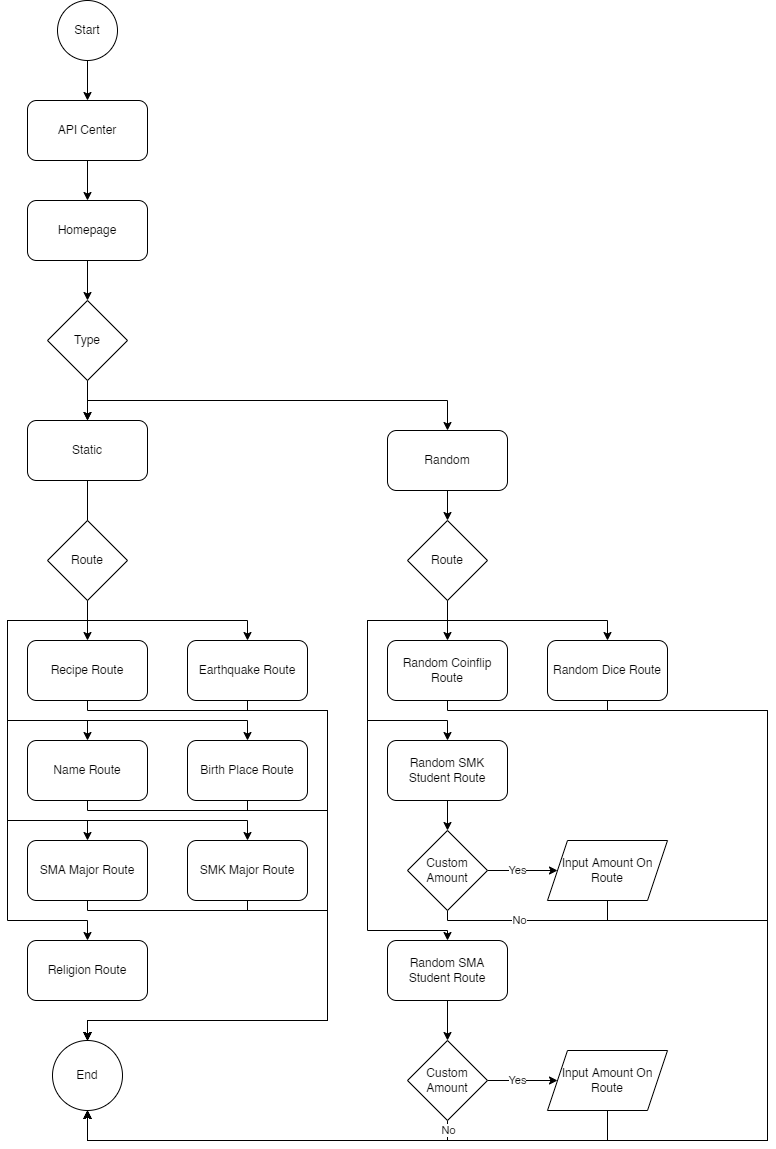

The diagram above was exported from draw.io. Its source (the exported page's mxGraphModel, read from the mxfile embedded in the PNG):
<mxGraphModel dx="2415" dy="1103" grid="1" gridSize="10" guides="1" tooltips="1" connect="1" arrows="1" fold="1" page="1" pageScale="1" pageWidth="827" pageHeight="1169" math="0" shadow="0">
  <root>
    <mxCell id="WIyWlLk6GJQsqaUBKTNV-0" />
    <mxCell id="WIyWlLk6GJQsqaUBKTNV-1" parent="WIyWlLk6GJQsqaUBKTNV-0" />
    <mxCell id="IpVVEsL2vm8yvBMaghkI-2" style="edgeStyle=orthogonalEdgeStyle;rounded=0;orthogonalLoop=1;jettySize=auto;html=1;entryX=0.5;entryY=0;entryDx=0;entryDy=0;" parent="WIyWlLk6GJQsqaUBKTNV-1" source="IpVVEsL2vm8yvBMaghkI-0" target="IpVVEsL2vm8yvBMaghkI-1" edge="1">
      <mxGeometry relative="1" as="geometry">
        <mxPoint x="100" y="220" as="targetPoint" />
      </mxGeometry>
    </mxCell>
    <mxCell id="IpVVEsL2vm8yvBMaghkI-0" value="API Center" style="rounded=1;whiteSpace=wrap;html=1;" parent="WIyWlLk6GJQsqaUBKTNV-1" vertex="1">
      <mxGeometry x="40" y="140" width="120" height="60" as="geometry" />
    </mxCell>
    <mxCell id="IpVVEsL2vm8yvBMaghkI-7" value="" style="edgeStyle=orthogonalEdgeStyle;rounded=0;orthogonalLoop=1;jettySize=auto;html=1;entryX=0.5;entryY=0;entryDx=0;entryDy=0;entryPerimeter=0;" parent="WIyWlLk6GJQsqaUBKTNV-1" source="IpVVEsL2vm8yvBMaghkI-1" target="IpVVEsL2vm8yvBMaghkI-5" edge="1">
      <mxGeometry relative="1" as="geometry">
        <mxPoint x="140" y="340" as="targetPoint" />
        <Array as="points" />
      </mxGeometry>
    </mxCell>
    <mxCell id="IpVVEsL2vm8yvBMaghkI-1" value="Homepage" style="rounded=1;whiteSpace=wrap;html=1;" parent="WIyWlLk6GJQsqaUBKTNV-1" vertex="1">
      <mxGeometry x="40" y="240" width="120" height="60" as="geometry" />
    </mxCell>
    <mxCell id="IpVVEsL2vm8yvBMaghkI-4" style="edgeStyle=orthogonalEdgeStyle;rounded=0;orthogonalLoop=1;jettySize=auto;html=1;exitX=0.5;exitY=1;exitDx=0;exitDy=0;" parent="WIyWlLk6GJQsqaUBKTNV-1" source="IpVVEsL2vm8yvBMaghkI-66" target="IpVVEsL2vm8yvBMaghkI-0" edge="1">
      <mxGeometry relative="1" as="geometry">
        <mxPoint x="100" y="100" as="sourcePoint" />
      </mxGeometry>
    </mxCell>
    <mxCell id="IpVVEsL2vm8yvBMaghkI-26" style="edgeStyle=orthogonalEdgeStyle;rounded=0;orthogonalLoop=1;jettySize=auto;html=1;entryX=0.5;entryY=0;entryDx=0;entryDy=0;" parent="WIyWlLk6GJQsqaUBKTNV-1" source="IpVVEsL2vm8yvBMaghkI-5" target="IpVVEsL2vm8yvBMaghkI-25" edge="1">
      <mxGeometry relative="1" as="geometry" />
    </mxCell>
    <mxCell id="IpVVEsL2vm8yvBMaghkI-42" value="" style="edgeStyle=orthogonalEdgeStyle;rounded=0;orthogonalLoop=1;jettySize=auto;html=1;" parent="WIyWlLk6GJQsqaUBKTNV-1" source="IpVVEsL2vm8yvBMaghkI-5" target="IpVVEsL2vm8yvBMaghkI-25" edge="1">
      <mxGeometry relative="1" as="geometry" />
    </mxCell>
    <mxCell id="1EA7PVwVJUvZ4L9iEU9B-25" style="edgeStyle=orthogonalEdgeStyle;rounded=0;orthogonalLoop=1;jettySize=auto;html=1;" edge="1" parent="WIyWlLk6GJQsqaUBKTNV-1" source="IpVVEsL2vm8yvBMaghkI-5" target="IpVVEsL2vm8yvBMaghkI-40">
      <mxGeometry relative="1" as="geometry">
        <Array as="points">
          <mxPoint x="100" y="440" />
          <mxPoint x="460" y="440" />
        </Array>
      </mxGeometry>
    </mxCell>
    <mxCell id="IpVVEsL2vm8yvBMaghkI-5" value="Type" style="rhombus;whiteSpace=wrap;html=1;" parent="WIyWlLk6GJQsqaUBKTNV-1" vertex="1">
      <mxGeometry x="60" y="340" width="80" height="80" as="geometry" />
    </mxCell>
    <mxCell id="1EA7PVwVJUvZ4L9iEU9B-12" style="edgeStyle=orthogonalEdgeStyle;rounded=0;orthogonalLoop=1;jettySize=auto;html=1;entryX=0.5;entryY=0;entryDx=0;entryDy=0;" edge="1" parent="WIyWlLk6GJQsqaUBKTNV-1" source="IpVVEsL2vm8yvBMaghkI-8" target="IpVVEsL2vm8yvBMaghkI-67">
      <mxGeometry relative="1" as="geometry">
        <Array as="points">
          <mxPoint x="100" y="750" />
          <mxPoint x="340" y="750" />
          <mxPoint x="340" y="1060" />
          <mxPoint x="100" y="1060" />
        </Array>
      </mxGeometry>
    </mxCell>
    <mxCell id="IpVVEsL2vm8yvBMaghkI-8" value="Recipe Route" style="rounded=1;whiteSpace=wrap;html=1;" parent="WIyWlLk6GJQsqaUBKTNV-1" vertex="1">
      <mxGeometry x="40" y="680" width="120" height="60" as="geometry" />
    </mxCell>
    <mxCell id="1EA7PVwVJUvZ4L9iEU9B-13" style="edgeStyle=orthogonalEdgeStyle;rounded=0;orthogonalLoop=1;jettySize=auto;html=1;entryX=0.5;entryY=0;entryDx=0;entryDy=0;" edge="1" parent="WIyWlLk6GJQsqaUBKTNV-1" source="IpVVEsL2vm8yvBMaghkI-10" target="IpVVEsL2vm8yvBMaghkI-67">
      <mxGeometry relative="1" as="geometry">
        <Array as="points">
          <mxPoint x="260" y="750" />
          <mxPoint x="340" y="750" />
          <mxPoint x="340" y="1060" />
          <mxPoint x="100" y="1060" />
        </Array>
      </mxGeometry>
    </mxCell>
    <mxCell id="IpVVEsL2vm8yvBMaghkI-10" value="Earthquake Route" style="rounded=1;whiteSpace=wrap;html=1;" parent="WIyWlLk6GJQsqaUBKTNV-1" vertex="1">
      <mxGeometry x="200" y="680" width="120" height="60" as="geometry" />
    </mxCell>
    <mxCell id="1EA7PVwVJUvZ4L9iEU9B-15" style="edgeStyle=orthogonalEdgeStyle;rounded=0;orthogonalLoop=1;jettySize=auto;html=1;entryX=0.5;entryY=0;entryDx=0;entryDy=0;" edge="1" parent="WIyWlLk6GJQsqaUBKTNV-1" source="IpVVEsL2vm8yvBMaghkI-11" target="IpVVEsL2vm8yvBMaghkI-67">
      <mxGeometry relative="1" as="geometry">
        <Array as="points">
          <mxPoint x="100" y="850" />
          <mxPoint x="340" y="850" />
          <mxPoint x="340" y="1060" />
          <mxPoint x="100" y="1060" />
        </Array>
      </mxGeometry>
    </mxCell>
    <mxCell id="IpVVEsL2vm8yvBMaghkI-11" value="Name Route" style="rounded=1;whiteSpace=wrap;html=1;" parent="WIyWlLk6GJQsqaUBKTNV-1" vertex="1">
      <mxGeometry x="40" y="780" width="120" height="60" as="geometry" />
    </mxCell>
    <mxCell id="1EA7PVwVJUvZ4L9iEU9B-16" style="edgeStyle=orthogonalEdgeStyle;rounded=0;orthogonalLoop=1;jettySize=auto;html=1;entryX=0.5;entryY=0;entryDx=0;entryDy=0;" edge="1" parent="WIyWlLk6GJQsqaUBKTNV-1" source="IpVVEsL2vm8yvBMaghkI-12" target="IpVVEsL2vm8yvBMaghkI-67">
      <mxGeometry relative="1" as="geometry">
        <Array as="points">
          <mxPoint x="260" y="850" />
          <mxPoint x="340" y="850" />
          <mxPoint x="340" y="1060" />
          <mxPoint x="100" y="1060" />
        </Array>
      </mxGeometry>
    </mxCell>
    <mxCell id="IpVVEsL2vm8yvBMaghkI-12" value="Birth Place Route" style="rounded=1;whiteSpace=wrap;html=1;" parent="WIyWlLk6GJQsqaUBKTNV-1" vertex="1">
      <mxGeometry x="200" y="780" width="120" height="60" as="geometry" />
    </mxCell>
    <mxCell id="IpVVEsL2vm8yvBMaghkI-13" value="Religion Route" style="rounded=1;whiteSpace=wrap;html=1;" parent="WIyWlLk6GJQsqaUBKTNV-1" vertex="1">
      <mxGeometry x="40" y="980" width="120" height="60" as="geometry" />
    </mxCell>
    <mxCell id="1EA7PVwVJUvZ4L9iEU9B-20" style="edgeStyle=orthogonalEdgeStyle;rounded=0;orthogonalLoop=1;jettySize=auto;html=1;entryX=0.5;entryY=0;entryDx=0;entryDy=0;" edge="1" parent="WIyWlLk6GJQsqaUBKTNV-1" source="IpVVEsL2vm8yvBMaghkI-14" target="IpVVEsL2vm8yvBMaghkI-67">
      <mxGeometry relative="1" as="geometry">
        <Array as="points">
          <mxPoint x="260" y="950" />
          <mxPoint x="340" y="950" />
          <mxPoint x="340" y="1060" />
          <mxPoint x="100" y="1060" />
        </Array>
      </mxGeometry>
    </mxCell>
    <mxCell id="IpVVEsL2vm8yvBMaghkI-14" value="SMK Major Route" style="rounded=1;whiteSpace=wrap;html=1;" parent="WIyWlLk6GJQsqaUBKTNV-1" vertex="1">
      <mxGeometry x="200" y="880" width="120" height="60" as="geometry" />
    </mxCell>
    <mxCell id="1EA7PVwVJUvZ4L9iEU9B-17" style="edgeStyle=orthogonalEdgeStyle;rounded=0;orthogonalLoop=1;jettySize=auto;html=1;entryX=0.5;entryY=0;entryDx=0;entryDy=0;" edge="1" parent="WIyWlLk6GJQsqaUBKTNV-1" source="IpVVEsL2vm8yvBMaghkI-16" target="IpVVEsL2vm8yvBMaghkI-67">
      <mxGeometry relative="1" as="geometry">
        <Array as="points">
          <mxPoint x="100" y="950" />
          <mxPoint x="340" y="950" />
          <mxPoint x="340" y="1060" />
          <mxPoint x="100" y="1060" />
        </Array>
      </mxGeometry>
    </mxCell>
    <mxCell id="IpVVEsL2vm8yvBMaghkI-16" value="SMA Major Route" style="rounded=1;whiteSpace=wrap;html=1;" parent="WIyWlLk6GJQsqaUBKTNV-1" vertex="1">
      <mxGeometry x="40" y="880" width="120" height="60" as="geometry" />
    </mxCell>
    <mxCell id="1EA7PVwVJUvZ4L9iEU9B-37" style="edgeStyle=orthogonalEdgeStyle;rounded=0;orthogonalLoop=1;jettySize=auto;html=1;entryX=0.5;entryY=1;entryDx=0;entryDy=0;" edge="1" parent="WIyWlLk6GJQsqaUBKTNV-1" source="IpVVEsL2vm8yvBMaghkI-17" target="IpVVEsL2vm8yvBMaghkI-67">
      <mxGeometry relative="1" as="geometry">
        <Array as="points">
          <mxPoint x="460" y="750" />
          <mxPoint x="780" y="750" />
          <mxPoint x="780" y="1180" />
          <mxPoint x="100" y="1180" />
        </Array>
      </mxGeometry>
    </mxCell>
    <mxCell id="IpVVEsL2vm8yvBMaghkI-17" value="Random Coinflip Route" style="rounded=1;whiteSpace=wrap;html=1;" parent="WIyWlLk6GJQsqaUBKTNV-1" vertex="1">
      <mxGeometry x="400" y="680" width="120" height="60" as="geometry" />
    </mxCell>
    <mxCell id="1EA7PVwVJUvZ4L9iEU9B-38" style="edgeStyle=orthogonalEdgeStyle;rounded=0;orthogonalLoop=1;jettySize=auto;html=1;entryX=0.5;entryY=1;entryDx=0;entryDy=0;" edge="1" parent="WIyWlLk6GJQsqaUBKTNV-1" source="IpVVEsL2vm8yvBMaghkI-19" target="IpVVEsL2vm8yvBMaghkI-67">
      <mxGeometry relative="1" as="geometry">
        <Array as="points">
          <mxPoint x="620" y="750" />
          <mxPoint x="780" y="750" />
          <mxPoint x="780" y="1180" />
          <mxPoint x="100" y="1180" />
        </Array>
      </mxGeometry>
    </mxCell>
    <mxCell id="IpVVEsL2vm8yvBMaghkI-19" value="Random Dice Route" style="rounded=1;whiteSpace=wrap;html=1;" parent="WIyWlLk6GJQsqaUBKTNV-1" vertex="1">
      <mxGeometry x="560" y="680" width="120" height="60" as="geometry" />
    </mxCell>
    <mxCell id="IpVVEsL2vm8yvBMaghkI-55" style="edgeStyle=orthogonalEdgeStyle;rounded=0;orthogonalLoop=1;jettySize=auto;html=1;entryX=0.5;entryY=0;entryDx=0;entryDy=0;" parent="WIyWlLk6GJQsqaUBKTNV-1" source="IpVVEsL2vm8yvBMaghkI-20" target="IpVVEsL2vm8yvBMaghkI-49" edge="1">
      <mxGeometry relative="1" as="geometry" />
    </mxCell>
    <mxCell id="IpVVEsL2vm8yvBMaghkI-20" value="Random SMK Student Route" style="rounded=1;whiteSpace=wrap;html=1;" parent="WIyWlLk6GJQsqaUBKTNV-1" vertex="1">
      <mxGeometry x="400" y="780" width="120" height="60" as="geometry" />
    </mxCell>
    <mxCell id="IpVVEsL2vm8yvBMaghkI-64" style="edgeStyle=orthogonalEdgeStyle;rounded=0;orthogonalLoop=1;jettySize=auto;html=1;entryX=0.5;entryY=0;entryDx=0;entryDy=0;" parent="WIyWlLk6GJQsqaUBKTNV-1" source="IpVVEsL2vm8yvBMaghkI-21" target="IpVVEsL2vm8yvBMaghkI-60" edge="1">
      <mxGeometry relative="1" as="geometry" />
    </mxCell>
    <mxCell id="IpVVEsL2vm8yvBMaghkI-21" value="Random SMA Student Route" style="rounded=1;whiteSpace=wrap;html=1;" parent="WIyWlLk6GJQsqaUBKTNV-1" vertex="1">
      <mxGeometry x="400" y="980" width="120" height="60" as="geometry" />
    </mxCell>
    <mxCell id="IpVVEsL2vm8yvBMaghkI-27" value="" style="edgeStyle=orthogonalEdgeStyle;rounded=0;orthogonalLoop=1;jettySize=auto;html=1;" parent="WIyWlLk6GJQsqaUBKTNV-1" source="IpVVEsL2vm8yvBMaghkI-25" edge="1">
      <mxGeometry relative="1" as="geometry">
        <mxPoint x="100" y="680" as="targetPoint" />
        <Array as="points" />
      </mxGeometry>
    </mxCell>
    <mxCell id="IpVVEsL2vm8yvBMaghkI-25" value="Static" style="rounded=1;whiteSpace=wrap;html=1;" parent="WIyWlLk6GJQsqaUBKTNV-1" vertex="1">
      <mxGeometry x="40" y="460" width="120" height="60" as="geometry" />
    </mxCell>
    <mxCell id="1EA7PVwVJUvZ4L9iEU9B-26" style="edgeStyle=orthogonalEdgeStyle;rounded=0;orthogonalLoop=1;jettySize=auto;html=1;" edge="1" parent="WIyWlLk6GJQsqaUBKTNV-1" source="IpVVEsL2vm8yvBMaghkI-40" target="EeiiK7tLnrcGZXCjElIz-2">
      <mxGeometry relative="1" as="geometry" />
    </mxCell>
    <mxCell id="IpVVEsL2vm8yvBMaghkI-40" value="Random" style="rounded=1;whiteSpace=wrap;html=1;" parent="WIyWlLk6GJQsqaUBKTNV-1" vertex="1">
      <mxGeometry x="400" y="470" width="120" height="60" as="geometry" />
    </mxCell>
    <mxCell id="IpVVEsL2vm8yvBMaghkI-53" style="edgeStyle=orthogonalEdgeStyle;rounded=0;orthogonalLoop=1;jettySize=auto;html=1;entryX=0;entryY=0.5;entryDx=0;entryDy=0;" parent="WIyWlLk6GJQsqaUBKTNV-1" source="IpVVEsL2vm8yvBMaghkI-49" target="IpVVEsL2vm8yvBMaghkI-52" edge="1">
      <mxGeometry relative="1" as="geometry" />
    </mxCell>
    <mxCell id="IpVVEsL2vm8yvBMaghkI-56" value="Yes" style="edgeLabel;html=1;align=center;verticalAlign=middle;resizable=0;points=[];" parent="IpVVEsL2vm8yvBMaghkI-53" vertex="1" connectable="0">
      <mxGeometry x="-0.1709" y="1" relative="1" as="geometry">
        <mxPoint as="offset" />
      </mxGeometry>
    </mxCell>
    <mxCell id="1EA7PVwVJUvZ4L9iEU9B-31" style="edgeStyle=orthogonalEdgeStyle;rounded=0;orthogonalLoop=1;jettySize=auto;html=1;entryX=0.5;entryY=1;entryDx=0;entryDy=0;" edge="1" parent="WIyWlLk6GJQsqaUBKTNV-1" source="IpVVEsL2vm8yvBMaghkI-49" target="IpVVEsL2vm8yvBMaghkI-67">
      <mxGeometry relative="1" as="geometry">
        <Array as="points">
          <mxPoint x="460" y="960" />
          <mxPoint x="780" y="960" />
          <mxPoint x="780" y="1180" />
          <mxPoint x="100" y="1180" />
        </Array>
      </mxGeometry>
    </mxCell>
    <mxCell id="1EA7PVwVJUvZ4L9iEU9B-33" value="No" style="edgeLabel;html=1;align=center;verticalAlign=middle;resizable=0;points=[];" vertex="1" connectable="0" parent="1EA7PVwVJUvZ4L9iEU9B-31">
      <mxGeometry x="-0.8721" y="1" relative="1" as="geometry">
        <mxPoint as="offset" />
      </mxGeometry>
    </mxCell>
    <mxCell id="IpVVEsL2vm8yvBMaghkI-49" value="Custom Amount" style="rhombus;whiteSpace=wrap;html=1;" parent="WIyWlLk6GJQsqaUBKTNV-1" vertex="1">
      <mxGeometry x="420" y="870" width="80" height="80" as="geometry" />
    </mxCell>
    <mxCell id="1EA7PVwVJUvZ4L9iEU9B-35" style="edgeStyle=orthogonalEdgeStyle;rounded=0;orthogonalLoop=1;jettySize=auto;html=1;entryX=0.5;entryY=1;entryDx=0;entryDy=0;" edge="1" parent="WIyWlLk6GJQsqaUBKTNV-1" source="IpVVEsL2vm8yvBMaghkI-52" target="IpVVEsL2vm8yvBMaghkI-67">
      <mxGeometry relative="1" as="geometry">
        <Array as="points">
          <mxPoint x="620" y="960" />
          <mxPoint x="780" y="960" />
          <mxPoint x="780" y="1180" />
          <mxPoint x="100" y="1180" />
        </Array>
      </mxGeometry>
    </mxCell>
    <mxCell id="IpVVEsL2vm8yvBMaghkI-52" value="Input Amount On Route" style="shape=parallelogram;perimeter=parallelogramPerimeter;whiteSpace=wrap;html=1;fixedSize=1;" parent="WIyWlLk6GJQsqaUBKTNV-1" vertex="1">
      <mxGeometry x="560" y="880" width="120" height="60" as="geometry" />
    </mxCell>
    <mxCell id="IpVVEsL2vm8yvBMaghkI-58" style="edgeStyle=orthogonalEdgeStyle;rounded=0;orthogonalLoop=1;jettySize=auto;html=1;entryX=0;entryY=0.5;entryDx=0;entryDy=0;" parent="WIyWlLk6GJQsqaUBKTNV-1" source="IpVVEsL2vm8yvBMaghkI-60" target="IpVVEsL2vm8yvBMaghkI-61" edge="1">
      <mxGeometry relative="1" as="geometry" />
    </mxCell>
    <mxCell id="IpVVEsL2vm8yvBMaghkI-59" value="Yes" style="edgeLabel;html=1;align=center;verticalAlign=middle;resizable=0;points=[];" parent="IpVVEsL2vm8yvBMaghkI-58" vertex="1" connectable="0">
      <mxGeometry x="-0.1709" y="1" relative="1" as="geometry">
        <mxPoint as="offset" />
      </mxGeometry>
    </mxCell>
    <mxCell id="1EA7PVwVJUvZ4L9iEU9B-32" style="edgeStyle=orthogonalEdgeStyle;rounded=0;orthogonalLoop=1;jettySize=auto;html=1;entryX=0.5;entryY=1;entryDx=0;entryDy=0;" edge="1" parent="WIyWlLk6GJQsqaUBKTNV-1" source="IpVVEsL2vm8yvBMaghkI-60" target="IpVVEsL2vm8yvBMaghkI-67">
      <mxGeometry relative="1" as="geometry">
        <Array as="points">
          <mxPoint x="460" y="1180" />
          <mxPoint x="100" y="1180" />
        </Array>
      </mxGeometry>
    </mxCell>
    <mxCell id="1EA7PVwVJUvZ4L9iEU9B-34" value="No" style="edgeLabel;html=1;align=center;verticalAlign=middle;resizable=0;points=[];" vertex="1" connectable="0" parent="1EA7PVwVJUvZ4L9iEU9B-32">
      <mxGeometry x="-0.9394" y="-1" relative="1" as="geometry">
        <mxPoint x="1" y="-3" as="offset" />
      </mxGeometry>
    </mxCell>
    <mxCell id="IpVVEsL2vm8yvBMaghkI-60" value="Custom Amount" style="rhombus;whiteSpace=wrap;html=1;" parent="WIyWlLk6GJQsqaUBKTNV-1" vertex="1">
      <mxGeometry x="420" y="1080" width="80" height="80" as="geometry" />
    </mxCell>
    <mxCell id="1EA7PVwVJUvZ4L9iEU9B-36" style="edgeStyle=orthogonalEdgeStyle;rounded=0;orthogonalLoop=1;jettySize=auto;html=1;entryX=0.5;entryY=1;entryDx=0;entryDy=0;" edge="1" parent="WIyWlLk6GJQsqaUBKTNV-1" source="IpVVEsL2vm8yvBMaghkI-61" target="IpVVEsL2vm8yvBMaghkI-67">
      <mxGeometry relative="1" as="geometry">
        <Array as="points">
          <mxPoint x="620" y="1180" />
          <mxPoint x="100" y="1180" />
        </Array>
      </mxGeometry>
    </mxCell>
    <mxCell id="IpVVEsL2vm8yvBMaghkI-61" value="Input Amount On Route" style="shape=parallelogram;perimeter=parallelogramPerimeter;whiteSpace=wrap;html=1;fixedSize=1;" parent="WIyWlLk6GJQsqaUBKTNV-1" vertex="1">
      <mxGeometry x="560" y="1090" width="120" height="60" as="geometry" />
    </mxCell>
    <mxCell id="IpVVEsL2vm8yvBMaghkI-66" value="Start" style="ellipse;whiteSpace=wrap;html=1;aspect=fixed;" parent="WIyWlLk6GJQsqaUBKTNV-1" vertex="1">
      <mxGeometry x="70" y="40" width="60" height="60" as="geometry" />
    </mxCell>
    <mxCell id="IpVVEsL2vm8yvBMaghkI-67" value="End" style="ellipse;whiteSpace=wrap;html=1;aspect=fixed;" parent="WIyWlLk6GJQsqaUBKTNV-1" vertex="1">
      <mxGeometry x="65" y="1080" width="70" height="70" as="geometry" />
    </mxCell>
    <mxCell id="1EA7PVwVJUvZ4L9iEU9B-4" style="edgeStyle=orthogonalEdgeStyle;rounded=0;orthogonalLoop=1;jettySize=auto;html=1;" edge="1" parent="WIyWlLk6GJQsqaUBKTNV-1" source="EeiiK7tLnrcGZXCjElIz-0" target="IpVVEsL2vm8yvBMaghkI-10">
      <mxGeometry relative="1" as="geometry">
        <Array as="points">
          <mxPoint x="100" y="660" />
          <mxPoint x="260" y="660" />
        </Array>
      </mxGeometry>
    </mxCell>
    <mxCell id="1EA7PVwVJUvZ4L9iEU9B-5" style="edgeStyle=orthogonalEdgeStyle;rounded=0;orthogonalLoop=1;jettySize=auto;html=1;entryX=0.5;entryY=0;entryDx=0;entryDy=0;" edge="1" parent="WIyWlLk6GJQsqaUBKTNV-1" source="EeiiK7tLnrcGZXCjElIz-0" target="IpVVEsL2vm8yvBMaghkI-11">
      <mxGeometry relative="1" as="geometry">
        <Array as="points">
          <mxPoint x="100" y="660" />
          <mxPoint x="20" y="660" />
          <mxPoint x="20" y="760" />
          <mxPoint x="100" y="760" />
        </Array>
      </mxGeometry>
    </mxCell>
    <mxCell id="1EA7PVwVJUvZ4L9iEU9B-6" style="edgeStyle=orthogonalEdgeStyle;rounded=0;orthogonalLoop=1;jettySize=auto;html=1;" edge="1" parent="WIyWlLk6GJQsqaUBKTNV-1" source="EeiiK7tLnrcGZXCjElIz-0" target="IpVVEsL2vm8yvBMaghkI-12">
      <mxGeometry relative="1" as="geometry">
        <Array as="points">
          <mxPoint x="100" y="660" />
          <mxPoint x="20" y="660" />
          <mxPoint x="20" y="760" />
          <mxPoint x="260" y="760" />
        </Array>
      </mxGeometry>
    </mxCell>
    <mxCell id="1EA7PVwVJUvZ4L9iEU9B-7" style="edgeStyle=orthogonalEdgeStyle;rounded=0;orthogonalLoop=1;jettySize=auto;html=1;entryX=0.5;entryY=0;entryDx=0;entryDy=0;" edge="1" parent="WIyWlLk6GJQsqaUBKTNV-1" source="EeiiK7tLnrcGZXCjElIz-0" target="IpVVEsL2vm8yvBMaghkI-16">
      <mxGeometry relative="1" as="geometry">
        <Array as="points">
          <mxPoint x="100" y="660" />
          <mxPoint x="20" y="660" />
          <mxPoint x="20" y="860" />
          <mxPoint x="100" y="860" />
        </Array>
      </mxGeometry>
    </mxCell>
    <mxCell id="1EA7PVwVJUvZ4L9iEU9B-8" style="edgeStyle=orthogonalEdgeStyle;rounded=0;orthogonalLoop=1;jettySize=auto;html=1;" edge="1" parent="WIyWlLk6GJQsqaUBKTNV-1" source="EeiiK7tLnrcGZXCjElIz-0" target="IpVVEsL2vm8yvBMaghkI-14">
      <mxGeometry relative="1" as="geometry">
        <Array as="points">
          <mxPoint x="100" y="660" />
          <mxPoint x="20" y="660" />
          <mxPoint x="20" y="860" />
          <mxPoint x="260" y="860" />
        </Array>
      </mxGeometry>
    </mxCell>
    <mxCell id="1EA7PVwVJUvZ4L9iEU9B-11" style="edgeStyle=orthogonalEdgeStyle;rounded=0;orthogonalLoop=1;jettySize=auto;html=1;entryX=0.5;entryY=0;entryDx=0;entryDy=0;" edge="1" parent="WIyWlLk6GJQsqaUBKTNV-1" source="EeiiK7tLnrcGZXCjElIz-0" target="IpVVEsL2vm8yvBMaghkI-13">
      <mxGeometry relative="1" as="geometry">
        <Array as="points">
          <mxPoint x="100" y="660" />
          <mxPoint x="20" y="660" />
          <mxPoint x="20" y="960" />
          <mxPoint x="100" y="960" />
        </Array>
      </mxGeometry>
    </mxCell>
    <mxCell id="EeiiK7tLnrcGZXCjElIz-0" value="Route" style="rhombus;whiteSpace=wrap;html=1;" parent="WIyWlLk6GJQsqaUBKTNV-1" vertex="1">
      <mxGeometry x="60" y="560" width="80" height="80" as="geometry" />
    </mxCell>
    <mxCell id="1EA7PVwVJUvZ4L9iEU9B-27" style="edgeStyle=orthogonalEdgeStyle;rounded=0;orthogonalLoop=1;jettySize=auto;html=1;" edge="1" parent="WIyWlLk6GJQsqaUBKTNV-1" source="EeiiK7tLnrcGZXCjElIz-2" target="IpVVEsL2vm8yvBMaghkI-17">
      <mxGeometry relative="1" as="geometry" />
    </mxCell>
    <mxCell id="1EA7PVwVJUvZ4L9iEU9B-28" style="edgeStyle=orthogonalEdgeStyle;rounded=0;orthogonalLoop=1;jettySize=auto;html=1;" edge="1" parent="WIyWlLk6GJQsqaUBKTNV-1" source="EeiiK7tLnrcGZXCjElIz-2" target="IpVVEsL2vm8yvBMaghkI-19">
      <mxGeometry relative="1" as="geometry">
        <Array as="points">
          <mxPoint x="460" y="660" />
          <mxPoint x="620" y="660" />
        </Array>
      </mxGeometry>
    </mxCell>
    <mxCell id="1EA7PVwVJUvZ4L9iEU9B-29" style="edgeStyle=orthogonalEdgeStyle;rounded=0;orthogonalLoop=1;jettySize=auto;html=1;entryX=0.5;entryY=0;entryDx=0;entryDy=0;" edge="1" parent="WIyWlLk6GJQsqaUBKTNV-1" source="EeiiK7tLnrcGZXCjElIz-2" target="IpVVEsL2vm8yvBMaghkI-20">
      <mxGeometry relative="1" as="geometry">
        <Array as="points">
          <mxPoint x="460" y="660" />
          <mxPoint x="380" y="660" />
          <mxPoint x="380" y="760" />
          <mxPoint x="460" y="760" />
        </Array>
      </mxGeometry>
    </mxCell>
    <mxCell id="1EA7PVwVJUvZ4L9iEU9B-30" style="edgeStyle=orthogonalEdgeStyle;rounded=0;orthogonalLoop=1;jettySize=auto;html=1;" edge="1" parent="WIyWlLk6GJQsqaUBKTNV-1" source="EeiiK7tLnrcGZXCjElIz-2" target="IpVVEsL2vm8yvBMaghkI-21">
      <mxGeometry relative="1" as="geometry">
        <Array as="points">
          <mxPoint x="460" y="660" />
          <mxPoint x="380" y="660" />
          <mxPoint x="380" y="970" />
          <mxPoint x="460" y="970" />
        </Array>
      </mxGeometry>
    </mxCell>
    <mxCell id="EeiiK7tLnrcGZXCjElIz-2" value="Route" style="rhombus;whiteSpace=wrap;html=1;" parent="WIyWlLk6GJQsqaUBKTNV-1" vertex="1">
      <mxGeometry x="420" y="560" width="80" height="80" as="geometry" />
    </mxCell>
  </root>
</mxGraphModel>